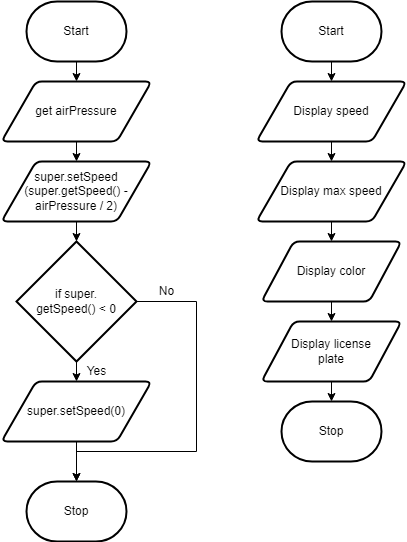

The diagram above was exported from draw.io. Its source (the exported page's mxGraphModel, read from the mxfile embedded in the PNG):
<mxGraphModel dx="1082" dy="749" grid="1" gridSize="10" guides="1" tooltips="1" connect="1" arrows="1" fold="1" page="1" pageScale="1" pageWidth="850" pageHeight="1100" math="0" shadow="0">
  <root>
    <mxCell id="0" />
    <mxCell id="1" parent="0" />
    <mxCell id="2" value="" style="edgeStyle=none;html=1;" edge="1" parent="1" source="3" target="8">
      <mxGeometry relative="1" as="geometry" />
    </mxCell>
    <mxCell id="3" value="Start" style="strokeWidth=2;html=1;shape=mxgraph.flowchart.terminator;whiteSpace=wrap;" vertex="1" parent="1">
      <mxGeometry x="90" y="110" width="100" height="60" as="geometry" />
    </mxCell>
    <mxCell id="28" value="" style="edgeStyle=none;html=1;" edge="1" parent="1" source="8" target="27">
      <mxGeometry relative="1" as="geometry" />
    </mxCell>
    <mxCell id="8" value="get airPressure" style="shape=parallelogram;html=1;strokeWidth=2;perimeter=parallelogramPerimeter;whiteSpace=wrap;rounded=1;arcSize=12;size=0.23;" vertex="1" parent="1">
      <mxGeometry x="65" y="190" width="150" height="60" as="geometry" />
    </mxCell>
    <mxCell id="16" value="" style="edgeStyle=none;html=1;" edge="1" parent="1" source="17" target="22">
      <mxGeometry relative="1" as="geometry" />
    </mxCell>
    <mxCell id="17" value="Start" style="strokeWidth=2;html=1;shape=mxgraph.flowchart.terminator;whiteSpace=wrap;" vertex="1" parent="1">
      <mxGeometry x="345" y="110" width="100" height="60" as="geometry" />
    </mxCell>
    <mxCell id="18" value="Stop" style="strokeWidth=2;html=1;shape=mxgraph.flowchart.terminator;whiteSpace=wrap;" vertex="1" parent="1">
      <mxGeometry x="345" y="510" width="100" height="60" as="geometry" />
    </mxCell>
    <mxCell id="19" value="" style="edgeStyle=none;html=1;" edge="1" parent="1" source="20" target="24">
      <mxGeometry relative="1" as="geometry" />
    </mxCell>
    <mxCell id="20" value="Display max speed" style="shape=parallelogram;html=1;strokeWidth=2;perimeter=parallelogramPerimeter;whiteSpace=wrap;rounded=1;arcSize=12;size=0.23;" vertex="1" parent="1">
      <mxGeometry x="320" y="270" width="150" height="60" as="geometry" />
    </mxCell>
    <mxCell id="21" value="" style="edgeStyle=none;html=1;" edge="1" parent="1" source="22" target="20">
      <mxGeometry relative="1" as="geometry" />
    </mxCell>
    <mxCell id="22" value="Display speed" style="shape=parallelogram;html=1;strokeWidth=2;perimeter=parallelogramPerimeter;whiteSpace=wrap;rounded=1;arcSize=12;size=0.23;" vertex="1" parent="1">
      <mxGeometry x="320" y="190" width="150" height="60" as="geometry" />
    </mxCell>
    <mxCell id="23" value="" style="edgeStyle=none;html=1;" edge="1" parent="1" source="24" target="26">
      <mxGeometry relative="1" as="geometry" />
    </mxCell>
    <mxCell id="24" value="Display color" style="shape=parallelogram;html=1;strokeWidth=2;perimeter=parallelogramPerimeter;whiteSpace=wrap;rounded=1;arcSize=12;size=0.23;" vertex="1" parent="1">
      <mxGeometry x="325" y="350" width="140" height="60" as="geometry" />
    </mxCell>
    <mxCell id="25" value="" style="edgeStyle=none;html=1;" edge="1" parent="1" source="26" target="18">
      <mxGeometry relative="1" as="geometry" />
    </mxCell>
    <mxCell id="26" value="Display license &lt;br&gt;plate" style="shape=parallelogram;html=1;strokeWidth=2;perimeter=parallelogramPerimeter;whiteSpace=wrap;rounded=1;arcSize=12;size=0.23;" vertex="1" parent="1">
      <mxGeometry x="325" y="430" width="140" height="60" as="geometry" />
    </mxCell>
    <mxCell id="30" value="" style="edgeStyle=none;html=1;" edge="1" parent="1" source="27" target="29">
      <mxGeometry relative="1" as="geometry" />
    </mxCell>
    <mxCell id="27" value="super.setSpeed&lt;br&gt;(super.getSpeed() - airPressure / 2)" style="shape=parallelogram;html=1;strokeWidth=2;perimeter=parallelogramPerimeter;whiteSpace=wrap;rounded=1;arcSize=12;size=0.23;" vertex="1" parent="1">
      <mxGeometry x="65" y="270" width="150" height="60" as="geometry" />
    </mxCell>
    <mxCell id="32" value="" style="edgeStyle=none;html=1;" edge="1" parent="1" source="29" target="31">
      <mxGeometry relative="1" as="geometry" />
    </mxCell>
    <mxCell id="35" style="edgeStyle=none;html=1;entryX=0.5;entryY=0;entryDx=0;entryDy=0;entryPerimeter=0;rounded=0;" edge="1" parent="1" source="29" target="33">
      <mxGeometry relative="1" as="geometry">
        <Array as="points">
          <mxPoint x="260" y="410" />
          <mxPoint x="260" y="560" />
          <mxPoint x="140" y="560" />
        </Array>
      </mxGeometry>
    </mxCell>
    <mxCell id="29" value="if super.&lt;br&gt;getSpeed() &amp;lt; 0" style="strokeWidth=2;html=1;shape=mxgraph.flowchart.decision;whiteSpace=wrap;" vertex="1" parent="1">
      <mxGeometry x="80" y="350" width="120" height="120" as="geometry" />
    </mxCell>
    <mxCell id="34" value="" style="edgeStyle=none;html=1;" edge="1" parent="1" source="31" target="33">
      <mxGeometry relative="1" as="geometry" />
    </mxCell>
    <mxCell id="31" value="super.setSpeed(0)" style="shape=parallelogram;html=1;strokeWidth=2;perimeter=parallelogramPerimeter;whiteSpace=wrap;rounded=1;arcSize=12;size=0.23;" vertex="1" parent="1">
      <mxGeometry x="65" y="490" width="150" height="60" as="geometry" />
    </mxCell>
    <mxCell id="33" value="Stop" style="strokeWidth=2;html=1;shape=mxgraph.flowchart.terminator;whiteSpace=wrap;" vertex="1" parent="1">
      <mxGeometry x="90" y="590" width="100" height="60" as="geometry" />
    </mxCell>
    <mxCell id="36" value="Yes" style="text;html=1;resizable=0;autosize=1;align=center;verticalAlign=middle;points=[];fillColor=none;strokeColor=none;rounded=0;" vertex="1" parent="1">
      <mxGeometry x="140" y="470" width="40" height="20" as="geometry" />
    </mxCell>
    <mxCell id="37" value="No" style="text;html=1;resizable=0;autosize=1;align=center;verticalAlign=middle;points=[];fillColor=none;strokeColor=none;rounded=0;" vertex="1" parent="1">
      <mxGeometry x="215" y="390" width="30" height="20" as="geometry" />
    </mxCell>
  </root>
</mxGraphModel>